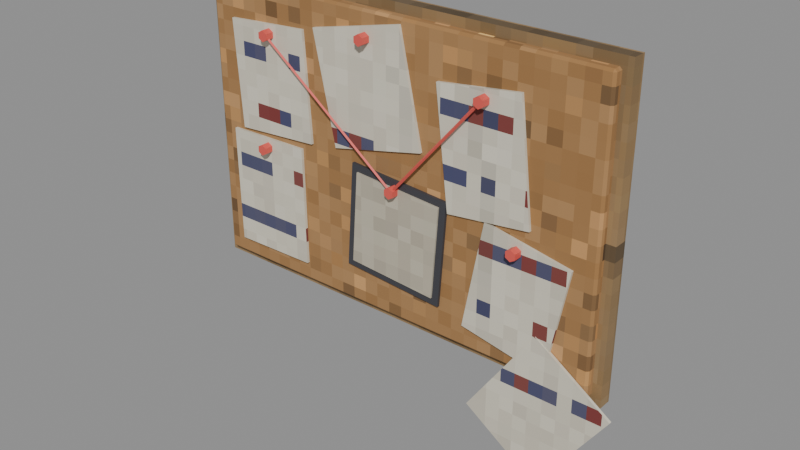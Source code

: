 # Source: wall_notes.blend  (saved by Blender 5.2.45; exported with 4.5.12 LTS)
import bpy
from mathutils import Matrix  # noqa: F401  (used for matrix-valued properties, if any)

bpy.ops.wm.read_factory_settings(use_empty=True)
scene = bpy.context.scene
scene.name = 'Scene'

# ---- images (referenced by path relative to the original .blend; pixels are not part of the script)
import os
ASSET_DIR = os.environ.get("B2B_ASSET_DIR", "")  # directory of the original .blend (textures are referenced by path, not embedded)
HERE = os.path.dirname(os.path.abspath(__file__))  # packed textures are extracted next to this script under _unpacked/

def load_image(name, relpath, width, height, colorspace="sRGB"):
    """Load a texture the original file referenced (path relative to the .blend, or extracted next to this script)."""
    p = next((c for c in (os.path.join(HERE, relpath), os.path.join(ASSET_DIR, relpath)) if relpath and os.path.exists(c)), "")
    if p:
        img = bpy.data.images.load(p, check_existing=True)
        img.name = name
    else:  # same state as the original file: an image datablock whose file is absent (Cycles renders it pink)
        img = bpy.data.images.new(name, width, height)
        img.source = "FILE"
        img.filepath = "//" + (relpath or name)
    img.colorspace_settings.name = colorspace
    return img
img_m_cork_png = load_image('m_cork.png', '_unpacked/m_cork.a7095c59.png', 64, 64, 'sRGB')
img_m_wood_png = load_image('m_wood.png', '_unpacked/m_wood.25d31b64.png', 64, 64, 'sRGB')
img_m_notes_png = load_image('m_notes.png', '_unpacked/m_notes.25516dd3.png', 64, 64, 'sRGB')
img_m_crt_png = load_image('m_crt.png', '_unpacked/m_crt.93016090.png', 64, 64, 'sRGB')

# ---- materials (node trees are filled in below, after node groups)
mat_cork = bpy.data.materials.new('cork')
mat_wood = bpy.data.materials.new('wood')
mat_notes = bpy.data.materials.new('notes')
mat_red = bpy.data.materials.new('red')
mat_black = bpy.data.materials.new('black')
mat_crt = bpy.data.materials.new('crt')

# ---- material node trees
mat_cork.use_nodes = True; mat_cork.node_tree.nodes.clear()
_N = mat_cork.node_tree.nodes; _L = mat_cork.node_tree.links
n0 = _N.new('ShaderNodeBsdfPrincipled'); n0.name = 'Principled BSDF'; n0.location = (-200, 100)
n0.inputs[2].default_value = 0.95
n0.inputs[10].default_value = 0.005
n1 = _N.new('ShaderNodeOutputMaterial'); n1.name = 'Material Output'; n1.location = (200, 100)
n2 = _N.new('ShaderNodeTexImage'); n2.name = 'Image Texture'; n2.location = (0, 0)
n2.image = img_m_cork_png
n2.interpolation = 'Closest'
_L.new(n0.outputs[0], n1.inputs[0])
_L.new(n2.outputs[0], n0.inputs[0])
n1.is_active_output = True
mat_wood.use_nodes = True; mat_wood.node_tree.nodes.clear()
_N = mat_wood.node_tree.nodes; _L = mat_wood.node_tree.links
n0 = _N.new('ShaderNodeBsdfPrincipled'); n0.name = 'Principled BSDF'; n0.location = (-200, 100)
n0.inputs[2].default_value = 0.9
n0.inputs[10].default_value = 0.005
n1 = _N.new('ShaderNodeOutputMaterial'); n1.name = 'Material Output'; n1.location = (200, 100)
n2 = _N.new('ShaderNodeTexImage'); n2.name = 'Image Texture'; n2.location = (0, 0)
n2.image = img_m_wood_png
n2.interpolation = 'Closest'
_L.new(n0.outputs[0], n1.inputs[0])
_L.new(n2.outputs[0], n0.inputs[0])
n1.is_active_output = True
mat_notes.use_nodes = True; mat_notes.node_tree.nodes.clear()
_N = mat_notes.node_tree.nodes; _L = mat_notes.node_tree.links
n0 = _N.new('ShaderNodeBsdfPrincipled'); n0.name = 'Principled BSDF'; n0.location = (-200, 100)
n0.inputs[2].default_value = 0.95
n0.inputs[10].default_value = 0.005
n1 = _N.new('ShaderNodeOutputMaterial'); n1.name = 'Material Output'; n1.location = (200, 100)
n2 = _N.new('ShaderNodeTexImage'); n2.name = 'Image Texture'; n2.location = (0, 0)
n2.image = img_m_notes_png
n2.interpolation = 'Closest'
_L.new(n0.outputs[0], n1.inputs[0])
_L.new(n2.outputs[0], n0.inputs[0])
n1.is_active_output = True
mat_red.use_nodes = True; mat_red.node_tree.nodes.clear()
_N = mat_red.node_tree.nodes; _L = mat_red.node_tree.links
n0 = _N.new('ShaderNodeBsdfPrincipled'); n0.name = 'Principled BSDF'; n0.location = (-200, 100)
n0.inputs[0].default_value = (0.75, 0.1, 0.08, 1.0)
n0.inputs[10].default_value = 0.005
n1 = _N.new('ShaderNodeOutputMaterial'); n1.name = 'Material Output'; n1.location = (200, 100)
_L.new(n0.outputs[0], n1.inputs[0])
n1.is_active_output = True
mat_black.use_nodes = True; mat_black.node_tree.nodes.clear()
_N = mat_black.node_tree.nodes; _L = mat_black.node_tree.links
n0 = _N.new('ShaderNodeBsdfPrincipled'); n0.name = 'Principled BSDF'; n0.location = (-200, 100)
n0.inputs[0].default_value = (0.05, 0.05, 0.06, 1.0)
n0.inputs[2].default_value = 0.6
n0.inputs[10].default_value = 0.005
n1 = _N.new('ShaderNodeOutputMaterial'); n1.name = 'Material Output'; n1.location = (200, 100)
_L.new(n0.outputs[0], n1.inputs[0])
n1.is_active_output = True
mat_crt.use_nodes = True; mat_crt.node_tree.nodes.clear()
_N = mat_crt.node_tree.nodes; _L = mat_crt.node_tree.links
n0 = _N.new('ShaderNodeBsdfPrincipled'); n0.name = 'Principled BSDF'; n0.location = (-200, 100)
n0.inputs[2].default_value = 0.7
n0.inputs[10].default_value = 0.005
n1 = _N.new('ShaderNodeOutputMaterial'); n1.name = 'Material Output'; n1.location = (200, 100)
n2 = _N.new('ShaderNodeTexImage'); n2.name = 'Image Texture'; n2.location = (0, 0)
n2.image = img_m_crt_png
n2.interpolation = 'Closest'
_L.new(n0.outputs[0], n1.inputs[0])
_L.new(n2.outputs[0], n0.inputs[0])
n1.is_active_output = True

# ---- meshes
me_body_mesh = bpy.data.meshes.new('body_mesh')
me_body_mesh.from_pydata([(-0.455, 0.46, 0.19), (-0.455, 0.455, 0.195), (-0.46, 0.46, 0.195), (-0.455, 0.455, 0.805), (-0.455, 0.46, 0.81), (-0.46, 0.46, 0.805), (-0.455, 0.49, 0.19), (-0.46, 0.49, 0.195), (-0.455, 0.495, 0.195), (-0.455, 0.49, 0.81), (-0.455, 0.495, 0.805), (-0.46, 0.49, 0.805), (0.455, 0.46, 0.19), (0.46, 0.46, 0.195), (0.455, 0.455, 0.195), (0.455, 0.46, 0.81), (0.455, 0.455, 0.805), (0.46, 0.46, 0.805), (0.455, 0.49, 0.19), (0.455, 0.495, 0.195), (0.46, 0.49, 0.195), (0.455, 0.49, 0.81), (0.46, 0.49, 0.805), (0.455, 0.495, 0.805), (-0.48, 0.475, 0.17), (-0.48, 0.475, 0.83), (-0.48, 0.505, 0.17), (-0.48, 0.505, 0.83), (0.48, 0.475, 0.17), (0.48, 0.475, 0.83), (0.48, 0.505, 0.17), (0.48, 0.505, 0.83), (-0.3894, 0.449, 0.4976), (-0.4045, 0.449, 0.7298), (-0.3894, 0.455, 0.4976), (-0.4045, 0.455, 0.7298), (-0.1955, 0.449, 0.5102), (-0.2106, 0.449, 0.7424), (-0.1955, 0.455, 0.5102), (-0.2106, 0.455, 0.7424), (-0.3, 0.45, 0.7283), (-0.3, 0.43, 0.7283), (-0.2896, 0.45, 0.7223), (-0.2896, 0.43, 0.7223), (-0.2896, 0.45, 0.7103), (-0.2896, 0.43, 0.7103), (-0.3, 0.45, 0.7043), (-0.3, 0.43, 0.7043), (-0.3104, 0.45, 0.7103), (-0.3104, 0.43, 0.7103), (-0.3104, 0.45, 0.7223), (-0.3104, 0.43, 0.7223), (-0.13, 0.449, 0.5207), (-0.1812, 0.449, 0.7527), (-0.13, 0.455, 0.5207), (-0.1812, 0.455, 0.7527), (0.08118, 0.449, 0.5673), (0.02998, 0.449, 0.7993), (0.08118, 0.455, 0.5673), (0.02998, 0.455, 0.7993), (-0.05, 0.45, 0.7708), (-0.05, 0.43, 0.7708), (-0.03961, 0.45, 0.7648), (-0.03961, 0.43, 0.7648), (-0.03961, 0.45, 0.7528), (-0.03961, 0.43, 0.7528), (-0.05, 0.45, 0.7468), (-0.05, 0.43, 0.7468), (-0.06039, 0.45, 0.7528), (-0.06039, 0.43, 0.7528), (-0.06039, 0.45, 0.7648), (-0.06039, 0.43, 0.7648), (0.1453, 0.449, 0.4649), (0.1152, 0.449, 0.7134), (0.1453, 0.455, 0.4649), (0.1152, 0.455, 0.7134), (0.3248, 0.449, 0.4866), (0.2947, 0.449, 0.7351), (0.3248, 0.455, 0.4866), (0.2947, 0.455, 0.7351), (0.22, 0.45, 0.7171), (0.22, 0.43, 0.7171), (0.2304, 0.45, 0.7111), (0.2304, 0.43, 0.7111), (0.2304, 0.45, 0.6991), (0.2304, 0.43, 0.6991), (0.22, 0.45, 0.6931), (0.22, 0.43, 0.6931), (0.2096, 0.45, 0.6991), (0.2096, 0.43, 0.6991), (0.2096, 0.45, 0.7111), (0.2096, 0.43, 0.7111), (-0.4151, 0.449, 0.2287), (-0.419, 0.449, 0.4884), (-0.4151, 0.455, 0.2287), (-0.419, 0.455, 0.4884), (-0.221, 0.449, 0.2316), (-0.2249, 0.449, 0.4913), (-0.221, 0.455, 0.2316), (-0.2249, 0.455, 0.4913), (-0.32, 0.45, 0.4819), (-0.32, 0.43, 0.4819), (-0.3096, 0.45, 0.4759), (-0.3096, 0.43, 0.4759), (-0.3096, 0.45, 0.4639), (-0.3096, 0.43, 0.4639), (-0.32, 0.45, 0.4579), (-0.32, 0.43, 0.4579), (-0.3304, 0.45, 0.4639), (-0.3304, 0.43, 0.4639), (-0.3304, 0.45, 0.4759), (-0.3304, 0.43, 0.4759), (-0.1028, 0.449, 0.274), (-0.08688, 0.449, 0.502), (-0.1028, 0.455, 0.274), (-0.08688, 0.455, 0.502), (0.1269, 0.449, 0.258), (0.1428, 0.449, 0.486), (0.1269, 0.455, 0.258), (0.1428, 0.455, 0.486), (-0.08675, 0.4455, 0.2879), (-0.07295, 0.4455, 0.486), (-0.08675, 0.4525, 0.2879), (-0.07295, 0.4525, 0.486), (0.113, 0.4455, 0.274), (0.1268, 0.4455, 0.4721), (0.113, 0.4525, 0.274), (0.1268, 0.4525, 0.4721), (0.02, 0.45, 0.4863), (0.02, 0.43, 0.4863), (0.03039, 0.45, 0.4803), (0.03039, 0.43, 0.4803), (0.03039, 0.45, 0.4683), (0.03039, 0.43, 0.4683), (0.02, 0.45, 0.4623), (0.02, 0.43, 0.4623), (0.009608, 0.45, 0.4683), (0.009608, 0.43, 0.4683), (0.009608, 0.45, 0.4803), (0.009608, 0.43, 0.4803), (0.1853, 0.449, 0.2403), (0.2289, 0.449, 0.4743), (0.1853, 0.455, 0.2403), (0.2289, 0.455, 0.4743), (0.3711, 0.449, 0.2057), (0.4147, 0.449, 0.4397), (0.3711, 0.455, 0.2057), (0.4147, 0.455, 0.4397), (0.3, 0.45, 0.451), (0.3, 0.43, 0.451), (0.3104, 0.45, 0.445), (0.3104, 0.43, 0.445), (0.3104, 0.45, 0.433), (0.3104, 0.43, 0.433), (0.3, 0.45, 0.427), (0.3, 0.43, 0.427), (0.2896, 0.45, 0.433), (0.2896, 0.43, 0.433), (0.2896, 0.45, 0.445), (0.2896, 0.43, 0.445), (-0.2982, 0.438, 0.7187), (0.02181, 0.438, 0.4767), (-0.3, 0.441, 0.7163), (0.02, 0.441, 0.4743), (-0.3018, 0.438, 0.7139), (0.01819, 0.438, 0.4719), (-0.3, 0.435, 0.7163), (0.02, 0.435, 0.4743), (0.01773, 0.438, 0.4763), (0.2177, 0.438, 0.7071), (0.02, 0.441, 0.4743), (0.22, 0.441, 0.7051), (0.02227, 0.438, 0.4723), (0.2223, 0.438, 0.7032), (0.02, 0.435, 0.4743), (0.22, 0.435, 0.7051), (0.2041, 0.447, 0.06917), (0.3509, 0.447, 0.2838), (0.2041, 0.453, 0.06917), (0.3509, 0.453, 0.2838), (0.3691, 0.447, -0.04376), (0.5159, 0.447, 0.1708), (0.3691, 0.453, -0.04376), (0.5159, 0.453, 0.1708)], [], [(0, 1, 2), (3, 4, 5), (6, 7, 8), (9, 10, 11), (12, 13, 14), (15, 16, 17), (18, 19, 20), (21, 22, 23), (6, 0, 2, 7), (1, 3, 5, 2), (4, 9, 11, 5), (10, 8, 7, 11), (18, 6, 8, 19), (9, 21, 23, 10), (22, 20, 19, 23), (12, 18, 20, 13), (21, 15, 17, 22), (16, 14, 13, 17), (0, 12, 14, 1), (15, 4, 3, 16), (6, 18, 12, 0), (2, 5, 11, 7), (14, 16, 3, 1), (21, 9, 4, 15), (8, 10, 23, 19), (20, 22, 17, 13), (24, 25, 27, 26), (26, 27, 31, 30), (30, 31, 29, 28), (28, 29, 25, 24), (26, 30, 28, 24), (31, 27, 25, 29), (32, 33, 35, 34), (34, 35, 39, 38), (38, 39, 37, 36), (36, 37, 33, 32), (34, 38, 36, 32), (39, 35, 33, 37), (40, 41, 43, 42), (42, 43, 45, 44), (44, 45, 47, 46), (46, 47, 49, 48), (43, 41, 51, 49, 47, 45), (48, 49, 51, 50), (50, 51, 41, 40), (40, 42, 44, 46, 48, 50), (52, 53, 55, 54), (54, 55, 59, 58), (58, 59, 57, 56), (56, 57, 53, 52), (54, 58, 56, 52), (59, 55, 53, 57), (60, 61, 63, 62), (62, 63, 65, 64), (64, 65, 67, 66), (66, 67, 69, 68), (63, 61, 71, 69, 67, 65), (68, 69, 71, 70), (70, 71, 61, 60), (60, 62, 64, 66, 68, 70), (72, 73, 75, 74), (74, 75, 79, 78), (78, 79, 77, 76), (76, 77, 73, 72), (74, 78, 76, 72), (79, 75, 73, 77), (80, 81, 83, 82), (82, 83, 85, 84), (84, 85, 87, 86), (86, 87, 89, 88), (83, 81, 91, 89, 87, 85), (88, 89, 91, 90), (90, 91, 81, 80), (80, 82, 84, 86, 88, 90), (92, 93, 95, 94), (94, 95, 99, 98), (98, 99, 97, 96), (96, 97, 93, 92), (94, 98, 96, 92), (99, 95, 93, 97), (100, 101, 103, 102), (102, 103, 105, 104), (104, 105, 107, 106), (106, 107, 109, 108), (103, 101, 111, 109, 107, 105), (108, 109, 111, 110), (110, 111, 101, 100), (100, 102, 104, 106, 108, 110), (112, 113, 115, 114), (114, 115, 119, 118), (118, 119, 117, 116), (116, 117, 113, 112), (114, 118, 116, 112), (119, 115, 113, 117), (120, 121, 123, 122), (122, 123, 127, 126), (126, 127, 125, 124), (124, 125, 121, 120), (122, 126, 124, 120), (127, 123, 121, 125), (128, 129, 131, 130), (130, 131, 133, 132), (132, 133, 135, 134), (134, 135, 137, 136), (131, 129, 139, 137, 135, 133), (136, 137, 139, 138), (138, 139, 129, 128), (128, 130, 132, 134, 136, 138), (140, 141, 143, 142), (142, 143, 147, 146), (146, 147, 145, 144), (144, 145, 141, 140), (142, 146, 144, 140), (147, 143, 141, 145), (148, 149, 151, 150), (150, 151, 153, 152), (152, 153, 155, 154), (154, 155, 157, 156), (151, 149, 159, 157, 155, 153), (156, 157, 159, 158), (158, 159, 149, 148), (148, 150, 152, 154, 156, 158), (160, 161, 163, 162), (162, 163, 165, 164), (163, 161, 167, 165), (164, 165, 167, 166), (166, 167, 161, 160), (160, 162, 164, 166), (168, 169, 171, 170), (170, 171, 173, 172), (171, 169, 175, 173), (172, 173, 175, 174), (174, 175, 169, 168), (168, 170, 172, 174), (176, 177, 179, 178), (178, 179, 183, 182), (182, 183, 181, 180), (180, 181, 177, 176), (178, 182, 180, 176), (183, 179, 177, 181)])
me_body_mesh.polygons.foreach_set('material_index', [0, 0, 0, 0, 0, 0, 0, 0, 0, 0, 0, 0, 0, 0, 0, 0, 0, 0, 0, 0, 0, 0, 0, 0, 0, 0, 1, 1, 1, 1, 1, 1, 2, 2, 2, 2, 2, 2, 3, 3, 3, 3, 3, 3, 3, 3, 2, 2, 2, 2, 2, 2, 3, 3, 3, 3, 3, 3, 3, 3, 2, 2, 2, 2, 2, 2, 3, 3, 3, 3, 3, 3, 3, 3, 2, 2, 2, 2, 2, 2, 3, 3, 3, 3, 3, 3, 3, 3, 4, 4, 4, 4, 4, 4, 5, 5, 5, 5, 5, 5, 3, 3, 3, 3, 3, 3, 3, 3, 2, 2, 2, 2, 2, 2, 3, 3, 3, 3, 3, 3, 3, 3, 3, 3, 3, 3, 3, 3, 3, 3, 3, 3, 3, 3, 2, 2, 2, 2, 2, 2])
_uv = me_body_mesh.uv_layers.new(name='Float2')
_uv.uv.foreach_set('vector', [0.23, 0.095, 0.2275, 0.0975, 0.23, 0.0975, 0.2275, 0.4025, 0.23, 0.405, 0.23, 0.4025, 0.245, 0.095, 0.245, 0.0975, 0.2475, 0.0975, 0.245, 0.405, 0.2475, 0.4025, 0.245, 0.4025, 0.23, 0.095, 0.23, 0.0975, 0.2275, 0.0975, 0.23, 0.405, 0.2275, 0.4025, 0.23, 0.4025, 0.245, 0.095, 0.2475, 0.0975, 0.245, 0.0975, 0.245, 0.405, 0.245, 0.4025, 0.2475, 0.4025, 0.245, 0.095, 0.23, 0.095, 0.23, 0.0975, 0.245, 0.0975, 0.2275, 0.0975, 0.2275, 0.4025, 0.23, 0.4025, 0.23, 0.0975, 0.23, 0.405, 0.245, 0.405, 0.245, 0.4025, 0.23, 0.4025, 0.2475, 0.4025, 0.2475, 0.0975, 0.245, 0.0975, 0.245, 0.4025, 0.2275, 0.245, -0.2275, 0.245, -0.2275, 0.2475, 0.2275, 0.2475, -0.2275, 0.245, 0.2275, 0.245, 0.2275, 0.2475, -0.2275, 0.2475, 0.245, 0.4025, 0.245, 0.0975, 0.2475, 0.0975, 0.2475, 0.4025, 0.23, 0.095, 0.245, 0.095, 0.245, 0.0975, 0.23, 0.0975, 0.245, 0.405, 0.23, 0.405, 0.23, 0.4025, 0.245, 0.4025, 0.2275, 0.4025, 0.2275, 0.0975, 0.23, 0.0975, 0.23, 0.4025, -0.2275, 0.23, 0.2275, 0.23, 0.2275, 0.2275, -0.2275, 0.2275, 0.2275, 0.23, -0.2275, 0.23, -0.2275, 0.2275, 0.2275, 0.2275, -0.2275, 0.245, 0.2275, 0.245, 0.2275, 0.23, -0.2275, 0.23, 0.23, 0.0975, 0.23, 0.4025, 0.245, 0.4025, 0.245, 0.0975, 0.2275, 0.0975, 0.2275, 0.4025, -0.2275, 0.4025, -0.2275, 0.0975, 0.2275, 0.245, -0.2275, 0.245, -0.2275, 0.23, 0.2275, 0.23, -0.2275, 0.0975, -0.2275, 0.4025, 0.2275, 0.4025, 0.2275, 0.0975, 0.245, 0.0975, 0.245, 0.4025, 0.23, 0.4025, 0.23, 0.0975, 0.2375, 0.085, 0.2375, 0.415, 0.2525, 0.415, 0.2525, 0.085, -0.24, 0.085, -0.24, 0.415, 0.24, 0.415, 0.24, 0.085, 0.2525, 0.085, 0.2525, 0.415, 0.2375, 0.415, 0.2375, 0.085, 0.24, 0.085, 0.24, 0.415, -0.24, 0.415, -0.24, 0.085, -0.24, 0.2525, 0.24, 0.2525, 0.24, 0.2375, -0.24, 0.2375, 0.24, 0.2525, -0.24, 0.2525, -0.24, 0.2375, 0.24, 0.2375, 0.2245, 0.2488, 0.2245, 0.3649, 0.2275, 0.3649, 0.2275, 0.2488, -0.1947, 0.2488, -0.2022, 0.3649, -0.1053, 0.3712, -0.09775, 0.2551, 0.2275, 0.2551, 0.2275, 0.3712, 0.2245, 0.3712, 0.2245, 0.2551, -0.09775, 0.2551, -0.1053, 0.3712, -0.2022, 0.3649, -0.1947, 0.2488, -0.1947, 0.2275, -0.09775, 0.2275, -0.09775, 0.2245, -0.1947, 0.2245, -0.1053, 0.2275, -0.2022, 0.2275, -0.2022, 0.2245, -0.1053, 0.2245, -0.15, 0.225, -0.15, 0.215, -0.1448, 0.215, -0.1448, 0.225, 0.225, 0.3612, 0.215, 0.3612, 0.215, 0.3552, 0.225, 0.3552, -0.1448, 0.225, -0.1448, 0.215, -0.15, 0.215, -0.15, 0.225, -0.15, 0.225, -0.15, 0.215, -0.1552, 0.215, -0.1552, 0.225, -0.1448, 0.3612, -0.15, 0.3642, -0.1552, 0.3612, -0.1552, 0.3552, -0.15, 0.3522, -0.1448, 0.3552, 0.225, 0.3552, 0.215, 0.3552, 0.215, 0.3612, 0.225, 0.3612, -0.1552, 0.225, -0.1552, 0.215, -0.15, 0.215, -0.15, 0.225, -0.15, 0.3642, -0.1448, 0.3612, -0.1448, 0.3552, -0.15, 0.3522, -0.1552, 0.3552, -0.1552, 0.3612, 0.2245, 0.2604, 0.2245, 0.3763, 0.2275, 0.3763, 0.2275, 0.2604, -0.06499, 0.2604, -0.09059, 0.3763, 0.01499, 0.3996, 0.04059, 0.2837, 0.2275, 0.2837, 0.2275, 0.3996, 0.2245, 0.3996, 0.2245, 0.2837, 0.04059, 0.2837, 0.01499, 0.3996, -0.09059, 0.3763, -0.06499, 0.2604, -0.06499, 0.2275, 0.04059, 0.2275, 0.04059, 0.2245, -0.06499, 0.2245, 0.01499, 0.2275, -0.09059, 0.2275, -0.09059, 0.2245, 0.01499, 0.2245, -0.025, 0.225, -0.025, 0.215, -0.0198, 0.215, -0.0198, 0.225, 0.225, 0.3824, 0.215, 0.3824, 0.215, 0.3764, 0.225, 0.3764, -0.0198, 0.225, -0.0198, 0.215, -0.025, 0.215, -0.025, 0.225, -0.025, 0.225, -0.025, 0.215, -0.0302, 0.215, -0.0302, 0.225, -0.0198, 0.3824, -0.025, 0.3854, -0.0302, 0.3824, -0.0302, 0.3764, -0.025, 0.3734, -0.0198, 0.3764, 0.225, 0.3764, 0.215, 0.3764, 0.215, 0.3824, 0.225, 0.3824, -0.0302, 0.225, -0.0302, 0.215, -0.025, 0.215, -0.025, 0.225, -0.025, 0.3854, -0.0198, 0.3824, -0.0198, 0.3764, -0.025, 0.3734, -0.0302, 0.3764, -0.0302, 0.3824, 0.2245, 0.2325, 0.2245, 0.3567, 0.2275, 0.3567, 0.2275, 0.2325, 0.07264, 0.2325, 0.05762, 0.3567, 0.1474, 0.3675, 0.1624, 0.2433, 0.2275, 0.2433, 0.2275, 0.3675, 0.2245, 0.3675, 0.2245, 0.2433, 0.1624, 0.2433, 0.1474, 0.3675, 0.05762, 0.3567, 0.07264, 0.2325, 0.07264, 0.2275, 0.1624, 0.2275, 0.1624, 0.2245, 0.07264, 0.2245, 0.1474, 0.2275, 0.05762, 0.2275, 0.05762, 0.2245, 0.1474, 0.2245, 0.11, 0.225, 0.11, 0.215, 0.1152, 0.215, 0.1152, 0.225, 0.225, 0.3556, 0.215, 0.3556, 0.215, 0.3496, 0.225, 0.3496, 0.1152, 0.225, 0.1152, 0.215, 0.11, 0.215, 0.11, 0.225, 0.11, 0.225, 0.11, 0.215, 0.1048, 0.215, 0.1048, 0.225, 0.1152, 0.3556, 0.11, 0.3586, 0.1048, 0.3556, 0.1048, 0.3496, 0.11, 0.3466, 0.1152, 0.3496, 0.225, 0.3496, 0.215, 0.3496, 0.215, 0.3556, 0.225, 0.3556, 0.1048, 0.225, 0.1048, 0.215, 0.11, 0.215, 0.11, 0.225, 0.11, 0.3586, 0.1152, 0.3556, 0.1152, 0.3496, 0.11, 0.3466, 0.1048, 0.3496, 0.1048, 0.3556, 0.2245, 0.1144, 0.2245, 0.2442, 0.2275, 0.2442, 0.2275, 0.1144, -0.2075, 0.1144, -0.2095, 0.2442, -0.1125, 0.2456, -0.1105, 0.1158, 0.2275, 0.1158, 0.2275, 0.2456, 0.2245, 0.2456, 0.2245, 0.1158, -0.1105, 0.1158, -0.1125, 0.2456, -0.2095, 0.2442, -0.2075, 0.1144, -0.2075, 0.2275, -0.1105, 0.2275, -0.1105, 0.2245, -0.2075, 0.2245, -0.1125, 0.2275, -0.2095, 0.2275, -0.2095, 0.2245, -0.1125, 0.2245, -0.16, 0.225, -0.16, 0.215, -0.1548, 0.215, -0.1548, 0.225, 0.225, 0.2379, 0.215, 0.2379, 0.215, 0.2319, 0.225, 0.2319, -0.1548, 0.225, -0.1548, 0.215, -0.16, 0.215, -0.16, 0.225, -0.16, 0.225, -0.16, 0.215, -0.1652, 0.215, -0.1652, 0.225, -0.1548, 0.2379, -0.16, 0.2409, -0.1652, 0.2379, -0.1652, 0.2319, -0.16, 0.2289, -0.1548, 0.2319, 0.225, 0.2319, 0.215, 0.2319, 0.215, 0.2379, 0.225, 0.2379, -0.1652, 0.225, -0.1652, 0.215, -0.16, 0.215, -0.16, 0.225, -0.16, 0.2409, -0.1548, 0.2379, -0.1548, 0.2319, -0.16, 0.2289, -0.1652, 0.2319, -0.1652, 0.2379, 0.2245, 0.137, 0.2245, 0.251, 0.2275, 0.251, 0.2275, 0.137, -0.05138, 0.137, -0.04344, 0.251, 0.07138, 0.243, 0.06344, 0.129, 0.2275, 0.129, 0.2275, 0.243, 0.2245, 0.243, 0.2245, 0.129, 0.06344, 0.129, 0.07138, 0.243, -0.04344, 0.251, -0.05138, 0.137, -0.05138, 0.2275, 0.06344, 0.2275, 0.06344, 0.2245, -0.05138, 0.2245, 0.07138, 0.2275, -0.04344, 0.2275, -0.04344, 0.2245, 0.07138, 0.2245, 0.2227, 0.144, 0.2227, 0.243, 0.2263, 0.243, 0.2263, 0.144, -0.04338, 0.144, -0.03648, 0.243, 0.06338, 0.236, 0.05648, 0.137, 0.2263, 0.137, 0.2263, 0.236, 0.2227, 0.236, 0.2227, 0.137, 0.05648, 0.137, 0.06338, 0.236, -0.03648, 0.243, -0.04338, 0.144, -0.04338, 0.2263, 0.05648, 0.2263, 0.05648, 0.2227, -0.04338, 0.2227, 0.06338, 0.2263, -0.03648, 0.2263, -0.03648, 0.2227, 0.06338, 0.2227, 0.01, 0.225, 0.01, 0.215, 0.0152, 0.215, 0.0152, 0.225, 0.225, 0.2401, 0.215, 0.2401, 0.215, 0.2341, 0.225, 0.2341, 0.0152, 0.225, 0.0152, 0.215, 0.01, 0.215, 0.01, 0.225, 0.01, 0.225, 0.01, 0.215, 0.004804, 0.215, 0.004804, 0.225, 0.0152, 0.2401, 0.01, 0.2431, 0.004804, 0.2401, 0.004804, 0.2341, 0.01, 0.2311, 0.0152, 0.2341, 0.225, 0.2341, 0.215, 0.2341, 0.215, 0.2401, 0.225, 0.2401, 0.004804, 0.225, 0.004804, 0.215, 0.01, 0.215, 0.01, 0.225, 0.01, 0.2431, 0.0152, 0.2401, 0.0152, 0.2341, 0.01, 0.2311, 0.004804, 0.2341, 0.004804, 0.2401, 0.2245, 0.1201, 0.2245, 0.2372, 0.2275, 0.2372, 0.2275, 0.1201, 0.09265, 0.1201, 0.1144, 0.2372, 0.2074, 0.2199, 0.1856, 0.1028, 0.2275, 0.1028, 0.2275, 0.2199, 0.2245, 0.2199, 0.2245, 0.1028, 0.1856, 0.1028, 0.2074, 0.2199, 0.1144, 0.2372, 0.09265, 0.1201, 0.09265, 0.2275, 0.1856, 0.2275, 0.1856, 0.2245, 0.09265, 0.2245, 0.2074, 0.2275, 0.1144, 0.2275, 0.1144, 0.2245, 0.2074, 0.2245, 0.15, 0.225, 0.15, 0.215, 0.1552, 0.215, 0.1552, 0.225, 0.225, 0.2225, 0.215, 0.2225, 0.215, 0.2165, 0.225, 0.2165, 0.1552, 0.225, 0.1552, 0.215, 0.15, 0.215, 0.15, 0.225, 0.15, 0.225, 0.15, 0.215, 0.1448, 0.215, 0.1448, 0.225, 0.1552, 0.2225, 0.15, 0.2255, 0.1448, 0.2225, 0.1448, 0.2165, 0.15, 0.2135, 0.1552, 0.2165, 0.225, 0.2165, 0.215, 0.2165, 0.215, 0.2225, 0.225, 0.2225, 0.1448, 0.225, 0.1448, 0.215, 0.15, 0.215, 0.15, 0.225, 0.15, 0.2255, 0.1552, 0.2225, 0.1552, 0.2165, 0.15, 0.2135, 0.1448, 0.2165, 0.1448, 0.2225, -0.1491, 0.3594, 0.0109, 0.2383, 0.01, 0.2371, -0.15, 0.3582, -0.15, 0.3582, 0.01, 0.2371, 0.009095, 0.2359, -0.1509, 0.357, 0.2205, 0.2371, 0.219, 0.2383, 0.2175, 0.2371, 0.219, 0.2359, -0.1509, 0.357, 0.009095, 0.2359, 0.01, 0.2371, -0.15, 0.3582, -0.15, 0.3582, 0.01, 0.2371, 0.0109, 0.2383, -0.1491, 0.3594, 0.219, 0.3594, 0.2205, 0.3582, 0.219, 0.357, 0.2175, 0.3582, 0.008866, 0.2381, 0.1089, 0.3535, 0.11, 0.3526, 0.01, 0.2371, 0.01, 0.2371, 0.11, 0.3526, 0.1111, 0.3516, 0.01113, 0.2362, 0.11, 0.2205, 0.1089, 0.219, 0.11, 0.2175, 0.1111, 0.219, 0.01113, 0.2362, 0.1111, 0.3516, 0.11, 0.3526, 0.01, 0.2371, 0.01, 0.2371, 0.11, 0.3526, 0.1089, 0.3535, 0.008866, 0.2381, 0.008866, 0.219, 0.01, 0.2205, 0.01113, 0.219, 0.01, 0.2175, 0.2235, 0.03459, 0.2235, 0.1419, 0.2265, 0.1419, 0.2265, 0.03459, 0.102, 0.03459, 0.1754, 0.1419, 0.258, 0.08541, 0.1846, -0.02188, 0.2265, -0.02188, 0.2265, 0.08541, 0.2235, 0.08541, 0.2235, -0.02188, 0.1846, -0.02188, 0.258, 0.08541, 0.1754, 0.1419, 0.102, 0.03459, 0.102, 0.2265, 0.1846, 0.2265, 0.1846, 0.2235, 0.102, 0.2235, 0.258, 0.2265, 0.1754, 0.2265, 0.1754, 0.2235, 0.258, 0.2235])
me_body_mesh.materials.append(mat_cork)
me_body_mesh.materials.append(mat_wood)
me_body_mesh.materials.append(mat_notes)
me_body_mesh.materials.append(mat_red)
me_body_mesh.materials.append(mat_black)
me_body_mesh.materials.append(mat_crt)
me_body_mesh.update()

# ---- objects
ob_body = bpy.data.objects.new('body', me_body_mesh)

# ---- transforms, parenting, visibility, modifiers, constraints
ob_body.location = (0.0, 0.0, 0.0)

# ---- collection membership
scene.collection.objects.link(ob_body)

# ---- scene / render settings (as saved in the file)
scene.frame_start = 1; scene.frame_end = 250; scene.frame_set(1)
scene.render.engine = 'BLENDER_EEVEE_NEXT'
scene.render.bake_bias = 0.0
scene.render.bake_samples = 0
scene.render.compositor_device = 'GPU'
scene.eevee.use_volume_custom_range = False
scene.eevee.fast_gi_thickness_near = 0.1
scene.eevee.fast_gi_thickness_far = 0.0
scene.eevee.ray_tracing_options.screen_trace_thickness = 0.1
bpy.context.view_layer.update()

# ---- added for rendering (the .blend has no active camera and no usable light): camera, sun + grey world if the file has none
cam_auto = bpy.data.cameras.new('AutoCamera')
cam_auto.lens = 50.0
cam_auto.sensor_width = 36.0
cam_auto.clip_end = 1000.0
ob_auto_camera = bpy.data.objects.new('AutoCamera', cam_auto)
scene.collection.objects.link(ob_auto_camera)
ob_auto_camera.location = (1.24576, -1.00584, 1.37535)
ob_auto_camera.rotation_euler = (1.09748, -7.21219e-08, 0.694738)
scene.camera = ob_auto_camera
light_auto_sun = bpy.data.lights.new('AutoSun', 'SUN')
light_auto_sun.energy = 3.0
light_auto_sun.angle = 0.0523599
ob_auto_sun = bpy.data.objects.new('AutoSun', light_auto_sun)
scene.collection.objects.link(ob_auto_sun)
ob_auto_sun.rotation_euler = (0.872665, 0.174533, 0.523599)
if scene.world is None:
    world_auto = bpy.data.worlds.new('AutoWorld')
    world_auto.color = (0.3, 0.3, 0.3)
    scene.world = world_auto
bpy.context.view_layer.update()
